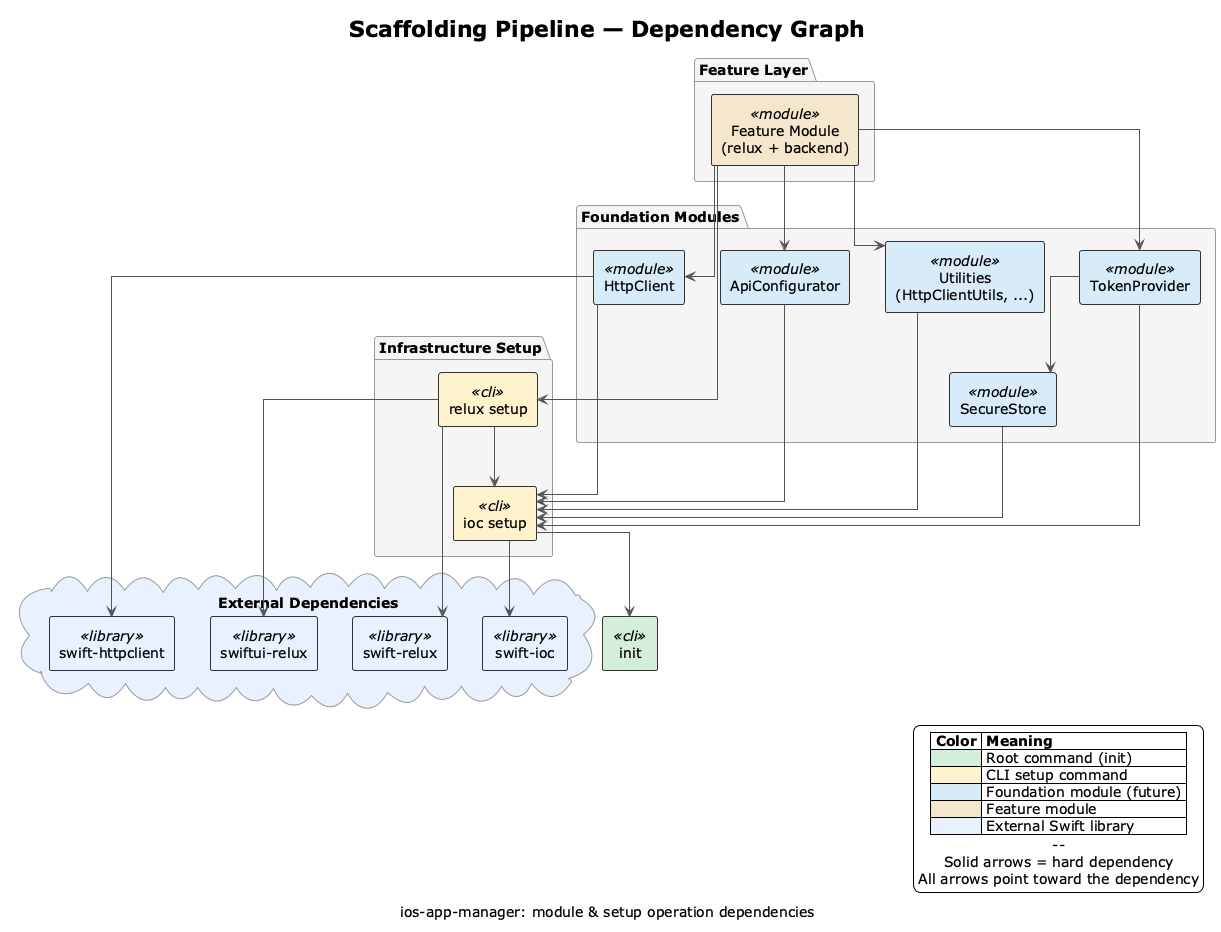

The diagram above was rendered by PlantUML. Its source (embedded in the PNG):
@startuml scaffolding-pipeline
!theme plain

title Scaffolding Pipeline — Dependency Graph
caption ios-app-manager: module & setup operation dependencies

skinparam componentStyle rectangle
skinparam defaultTextAlignment center
skinparam linetype ortho

skinparam component {
  BackgroundColor #FAFAFA
  BorderColor #333333
  ArrowColor #555555
}

skinparam package {
  BackgroundColor #F5F5F5
  BorderColor #999999
}

' ──────────────────────────────────────
'  External Swift Libraries
' ──────────────────────────────────────
cloud "External Dependencies" as ExtDeps #E8F0FE {
  [swift-ioc] as SwiftIoC <<library>> #E8F0FE
  [swift-relux] as SwiftRelux <<library>> #E8F0FE
  [swiftui-relux] as SwiftUIRelux <<library>> #E8F0FE
  [swift-httpclient] as SwiftHTTP <<library>> #E8F0FE
}

' ──────────────────────────────────────
'  Root
' ──────────────────────────────────────
[init] as Init <<cli>> #D4EDDA

' ──────────────────────────────────────
'  Infrastructure Setup Commands
' ──────────────────────────────────────
package "Infrastructure Setup" as InfraSetup {
  [ioc setup] as IoCSetup <<cli>> #FFF3CD
  [relux setup] as ReluxSetup <<cli>> #FFF3CD
}

' ──────────────────────────────────────
'  Foundation Modules (future)
' ──────────────────────────────────────
package "Foundation Modules" as FoundationMods {
  [SecureStore] as SecureStore <<module>> #D6EAF8
  [TokenProvider] as TokenProvider <<module>> #D6EAF8
  [ApiConfigurator] as ApiConfigurator <<module>> #D6EAF8
  [HttpClient] as HttpClient <<module>> #D6EAF8
  [Utilities\n(HttpClientUtils, ...)] as Utilities <<module>> #D6EAF8
}

' ──────────────────────────────────────
'  Feature Layer
' ──────────────────────────────────────
package "Feature Layer" as FeatureLayer {
  [Feature Module\n(relux + backend)] as FeatureModule <<module>> #F5E6CC
}

' ──────────────────────────────────────
'  Hard Dependencies (solid arrows)
' ──────────────────────────────────────

' init is the root
IoCSetup --> Init

' ioc setup pulls in swift-ioc
IoCSetup --> SwiftIoC

' relux setup depends on ioc setup + external libs
ReluxSetup --> IoCSetup
ReluxSetup --> SwiftRelux
ReluxSetup --> SwiftUIRelux

' SecureStore depends on ioc (Keychain wrapper, registered in IoC)
SecureStore --> IoCSetup

' TokenProvider is a regular module, depends on ioc + SecureStore
TokenProvider --> IoCSetup
TokenProvider --> SecureStore

' ApiConfigurator depends on ioc
ApiConfigurator --> IoCSetup

' HttpClient (base) is a plain transport wrapper
HttpClient --> SwiftHTTP
HttpClient --> IoCSetup

' Utilities (HttpClientUtils, etc.) depends on ioc only
Utilities --> IoCSetup

' Feature module (relux + backend) assembles its own API client from:
'   HttpClient (transport) + TokenProvider (auth) + ApiConfigurator (URLs/config)
'   + Utilities (headers, encoders/decoders)
'   All injected via protocols on init
FeatureModule --> ReluxSetup
FeatureModule --> HttpClient
FeatureModule --> TokenProvider
FeatureModule --> ApiConfigurator
FeatureModule --> Utilities

' ──────────────────────────────────────
'  Legend
' ──────────────────────────────────────
legend right
  |= Color |= Meaning |
  | <#D4EDDA> | Root command (init) |
  | <#FFF3CD> | CLI setup command |
  | <#D6EAF8> | Foundation module (future) |
  | <#F5E6CC> | Feature module |
  | <#E8F0FE> | External Swift library |
  --
  Solid arrows = hard dependency
  All arrows point toward the dependency
endlegend

@enduml